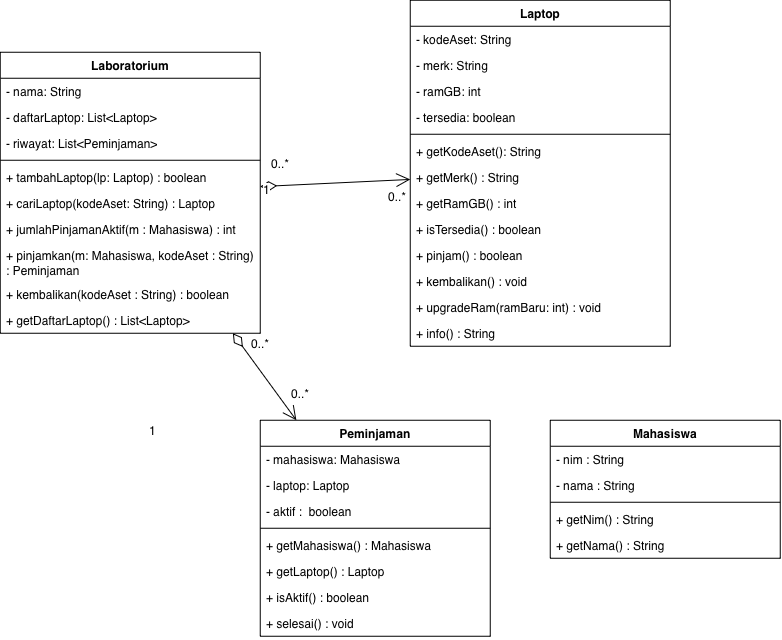

The diagram above was exported from draw.io. Its source (the exported page's mxGraphModel, read from the mxfile embedded in the PNG):
<mxGraphModel dx="956" dy="994" grid="1" gridSize="10" guides="1" tooltips="1" connect="1" arrows="1" fold="1" page="1" pageScale="1" pageWidth="690" pageHeight="980" background="light-dark(#ffffff, #121212)" math="0" shadow="0">
  <root>
    <mxCell id="0" />
    <mxCell id="1" parent="0" />
    <mxCell id="mzJXuxmF_xMzUSav6DIG-6" parent="1" style="swimlane;fontStyle=1;align=center;verticalAlign=top;childLayout=stackLayout;horizontal=1;startSize=26;horizontalStack=0;resizeParent=1;resizeParentMax=0;resizeLast=0;collapsible=1;marginBottom=0;whiteSpace=wrap;html=1;" value="Laboratorium" vertex="1">
      <mxGeometry height="281" width="260" x="170" y="252" as="geometry" />
    </mxCell>
    <mxCell id="mzJXuxmF_xMzUSav6DIG-7" parent="mzJXuxmF_xMzUSav6DIG-6" style="text;strokeColor=none;fillColor=none;align=left;verticalAlign=top;spacingLeft=4;spacingRight=4;overflow=hidden;rotatable=0;points=[[0,0.5],[1,0.5]];portConstraint=eastwest;whiteSpace=wrap;html=1;" value="- nama: String" vertex="1">
      <mxGeometry height="26" width="260" y="26" as="geometry" />
    </mxCell>
    <mxCell id="mzJXuxmF_xMzUSav6DIG-14" parent="mzJXuxmF_xMzUSav6DIG-6" style="text;strokeColor=none;fillColor=none;align=left;verticalAlign=top;spacingLeft=4;spacingRight=4;overflow=hidden;rotatable=0;points=[[0,0.5],[1,0.5]];portConstraint=eastwest;whiteSpace=wrap;html=1;" value="- daftarLaptop: List&amp;lt;Laptop&amp;gt;&lt;div&gt;&lt;br&gt;&lt;/div&gt;" vertex="1">
      <mxGeometry height="26" width="260" y="52" as="geometry" />
    </mxCell>
    <mxCell id="BJsTRpJup-vvaCkUwJ_e-1" parent="mzJXuxmF_xMzUSav6DIG-6" style="text;strokeColor=none;fillColor=none;align=left;verticalAlign=top;spacingLeft=4;spacingRight=4;overflow=hidden;rotatable=0;points=[[0,0.5],[1,0.5]];portConstraint=eastwest;whiteSpace=wrap;html=1;" value="- riwayat: List&amp;lt;Peminjaman&amp;gt;&lt;div&gt;&lt;br&gt;&lt;/div&gt;" vertex="1">
      <mxGeometry height="26" width="260" y="78" as="geometry" />
    </mxCell>
    <mxCell id="mzJXuxmF_xMzUSav6DIG-8" parent="mzJXuxmF_xMzUSav6DIG-6" style="line;strokeWidth=1;fillColor=none;align=left;verticalAlign=middle;spacingTop=-1;spacingLeft=3;spacingRight=3;rotatable=0;labelPosition=right;points=[];portConstraint=eastwest;strokeColor=inherit;" value="" vertex="1">
      <mxGeometry height="8" width="260" y="104" as="geometry" />
    </mxCell>
    <mxCell id="qzF6eW1lueOaUTw1EdiZ-4" parent="mzJXuxmF_xMzUSav6DIG-6" style="text;strokeColor=none;fillColor=none;align=left;verticalAlign=top;spacingLeft=4;spacingRight=4;overflow=hidden;rotatable=0;points=[[0,0.5],[1,0.5]];portConstraint=eastwest;whiteSpace=wrap;html=1;" value="+ tambahLaptop(lp: Laptop) : boolean" vertex="1">
      <mxGeometry height="26" width="260" y="112" as="geometry" />
    </mxCell>
    <mxCell id="mzJXuxmF_xMzUSav6DIG-9" parent="mzJXuxmF_xMzUSav6DIG-6" style="text;strokeColor=none;fillColor=none;align=left;verticalAlign=top;spacingLeft=4;spacingRight=4;overflow=hidden;rotatable=0;points=[[0,0.5],[1,0.5]];portConstraint=eastwest;whiteSpace=wrap;html=1;" value="+ cariLaptop(kodeAset: String) : Laptop" vertex="1">
      <mxGeometry height="26" width="260" y="138" as="geometry" />
    </mxCell>
    <mxCell id="qzF6eW1lueOaUTw1EdiZ-15" parent="mzJXuxmF_xMzUSav6DIG-6" style="text;strokeColor=none;fillColor=none;align=left;verticalAlign=top;spacingLeft=4;spacingRight=4;overflow=hidden;rotatable=0;points=[[0,0.5],[1,0.5]];portConstraint=eastwest;whiteSpace=wrap;html=1;" value="+ jumlahPinjamanAktif(m : Mahasiswa) : int" vertex="1">
      <mxGeometry height="26" width="260" y="164" as="geometry" />
    </mxCell>
    <mxCell id="mzJXuxmF_xMzUSav6DIG-11" parent="mzJXuxmF_xMzUSav6DIG-6" style="text;strokeColor=none;fillColor=none;align=left;verticalAlign=top;spacingLeft=4;spacingRight=4;overflow=hidden;rotatable=0;points=[[0,0.5],[1,0.5]];portConstraint=eastwest;whiteSpace=wrap;html=1;" value="+ pinjamkan(m: Mahasiswa, kodeAset : String) : Peminjaman&amp;nbsp;&lt;div&gt;&lt;br&gt;&lt;/div&gt;" vertex="1">
      <mxGeometry height="39" width="260" y="190" as="geometry" />
    </mxCell>
    <mxCell id="qzF6eW1lueOaUTw1EdiZ-16" parent="mzJXuxmF_xMzUSav6DIG-6" style="text;strokeColor=none;fillColor=none;align=left;verticalAlign=top;spacingLeft=4;spacingRight=4;overflow=hidden;rotatable=0;points=[[0,0.5],[1,0.5]];portConstraint=eastwest;whiteSpace=wrap;html=1;" value="+ kembalikan(kodeAset : String) : boolean&amp;nbsp;&lt;div&gt;&lt;br&gt;&lt;/div&gt;" vertex="1">
      <mxGeometry height="26" width="260" y="229" as="geometry" />
    </mxCell>
    <mxCell id="qzF6eW1lueOaUTw1EdiZ-3" parent="mzJXuxmF_xMzUSav6DIG-6" style="text;strokeColor=none;fillColor=none;align=left;verticalAlign=top;spacingLeft=4;spacingRight=4;overflow=hidden;rotatable=0;points=[[0,0.5],[1,0.5]];portConstraint=eastwest;whiteSpace=wrap;html=1;" value="+ getDaftarLaptop() : List&amp;lt;Laptop&amp;gt;&amp;nbsp;&lt;div&gt;&lt;br&gt;&lt;/div&gt;" vertex="1">
      <mxGeometry height="26" width="260" y="255" as="geometry" />
    </mxCell>
    <mxCell id="qzF6eW1lueOaUTw1EdiZ-5" parent="1" style="swimlane;fontStyle=1;align=center;verticalAlign=top;childLayout=stackLayout;horizontal=1;startSize=26;horizontalStack=0;resizeParent=1;resizeParentMax=0;resizeLast=0;collapsible=1;marginBottom=0;whiteSpace=wrap;html=1;fillStyle=solid;fontColor=light-dark(#000000,#FFFFFF);" value="Laptop" vertex="1">
      <mxGeometry height="346" width="260" x="580" y="200" as="geometry" />
    </mxCell>
    <mxCell id="qzF6eW1lueOaUTw1EdiZ-6" parent="qzF6eW1lueOaUTw1EdiZ-5" style="text;strokeColor=none;fillColor=none;align=left;verticalAlign=top;spacingLeft=4;spacingRight=4;overflow=hidden;rotatable=0;points=[[0,0.5],[1,0.5]];portConstraint=eastwest;whiteSpace=wrap;html=1;" value="- kodeAset: String" vertex="1">
      <mxGeometry height="26" width="260" y="26" as="geometry" />
    </mxCell>
    <mxCell id="qzF6eW1lueOaUTw1EdiZ-7" parent="qzF6eW1lueOaUTw1EdiZ-5" style="text;strokeColor=none;fillColor=none;align=left;verticalAlign=top;spacingLeft=4;spacingRight=4;overflow=hidden;rotatable=0;points=[[0,0.5],[1,0.5]];portConstraint=eastwest;whiteSpace=wrap;html=1;" value="- merk: String" vertex="1">
      <mxGeometry height="26" width="260" y="52" as="geometry" />
    </mxCell>
    <mxCell id="qzF6eW1lueOaUTw1EdiZ-17" parent="qzF6eW1lueOaUTw1EdiZ-5" style="text;strokeColor=none;fillColor=none;align=left;verticalAlign=top;spacingLeft=4;spacingRight=4;overflow=hidden;rotatable=0;points=[[0,0.5],[1,0.5]];portConstraint=eastwest;whiteSpace=wrap;html=1;" value="- ramGB: int" vertex="1">
      <mxGeometry height="26" width="260" y="78" as="geometry" />
    </mxCell>
    <mxCell id="BJsTRpJup-vvaCkUwJ_e-3" parent="qzF6eW1lueOaUTw1EdiZ-5" style="text;strokeColor=none;fillColor=none;align=left;verticalAlign=top;spacingLeft=4;spacingRight=4;overflow=hidden;rotatable=0;points=[[0,0.5],[1,0.5]];portConstraint=eastwest;whiteSpace=wrap;html=1;" value="- tersedia: boolean" vertex="1">
      <mxGeometry height="26" width="260" y="104" as="geometry" />
    </mxCell>
    <mxCell id="qzF6eW1lueOaUTw1EdiZ-8" parent="qzF6eW1lueOaUTw1EdiZ-5" style="line;strokeWidth=1;fillColor=none;align=left;verticalAlign=middle;spacingTop=-1;spacingLeft=3;spacingRight=3;rotatable=0;labelPosition=right;points=[];portConstraint=eastwest;strokeColor=inherit;" value="" vertex="1">
      <mxGeometry height="8" width="260" y="130" as="geometry" />
    </mxCell>
    <mxCell id="qzF6eW1lueOaUTw1EdiZ-9" parent="qzF6eW1lueOaUTw1EdiZ-5" style="text;strokeColor=none;fillColor=none;align=left;verticalAlign=top;spacingLeft=4;spacingRight=4;overflow=hidden;rotatable=0;points=[[0,0.5],[1,0.5]];portConstraint=eastwest;whiteSpace=wrap;html=1;" value="+ getKodeAset(): String" vertex="1">
      <mxGeometry height="26" width="260" y="138" as="geometry" />
    </mxCell>
    <mxCell id="qzF6eW1lueOaUTw1EdiZ-10" parent="qzF6eW1lueOaUTw1EdiZ-5" style="text;strokeColor=none;fillColor=none;align=left;verticalAlign=top;spacingLeft=4;spacingRight=4;overflow=hidden;rotatable=0;points=[[0,0.5],[1,0.5]];portConstraint=eastwest;whiteSpace=wrap;html=1;" value="+ getMerk() : String" vertex="1">
      <mxGeometry height="26" width="260" y="164" as="geometry" />
    </mxCell>
    <mxCell id="qzF6eW1lueOaUTw1EdiZ-11" parent="qzF6eW1lueOaUTw1EdiZ-5" style="text;strokeColor=none;fillColor=none;align=left;verticalAlign=top;spacingLeft=4;spacingRight=4;overflow=hidden;rotatable=0;points=[[0,0.5],[1,0.5]];portConstraint=eastwest;whiteSpace=wrap;html=1;" value="+ getRamGB() : int&amp;nbsp;&lt;div&gt;&lt;br&gt;&lt;/div&gt;" vertex="1">
      <mxGeometry height="26" width="260" y="190" as="geometry" />
    </mxCell>
    <mxCell id="qzF6eW1lueOaUTw1EdiZ-12" parent="qzF6eW1lueOaUTw1EdiZ-5" style="text;strokeColor=none;fillColor=none;align=left;verticalAlign=top;spacingLeft=4;spacingRight=4;overflow=hidden;rotatable=0;points=[[0,0.5],[1,0.5]];portConstraint=eastwest;whiteSpace=wrap;html=1;" value="+ isTersedia() : boolean&amp;nbsp;&lt;div&gt;&lt;br&gt;&lt;/div&gt;" vertex="1">
      <mxGeometry height="26" width="260" y="216" as="geometry" />
    </mxCell>
    <mxCell id="qzF6eW1lueOaUTw1EdiZ-18" parent="qzF6eW1lueOaUTw1EdiZ-5" style="text;strokeColor=none;fillColor=none;align=left;verticalAlign=top;spacingLeft=4;spacingRight=4;overflow=hidden;rotatable=0;points=[[0,0.5],[1,0.5]];portConstraint=eastwest;whiteSpace=wrap;html=1;" value="+ pinjam() : boolean&amp;nbsp;&lt;div&gt;&lt;br&gt;&lt;/div&gt;" vertex="1">
      <mxGeometry height="26" width="260" y="242" as="geometry" />
    </mxCell>
    <mxCell id="qzF6eW1lueOaUTw1EdiZ-19" parent="qzF6eW1lueOaUTw1EdiZ-5" style="text;strokeColor=none;fillColor=none;align=left;verticalAlign=top;spacingLeft=4;spacingRight=4;overflow=hidden;rotatable=0;points=[[0,0.5],[1,0.5]];portConstraint=eastwest;whiteSpace=wrap;html=1;" value="+ kembalikan() : void&amp;nbsp;&lt;div&gt;&lt;br&gt;&lt;/div&gt;" vertex="1">
      <mxGeometry height="26" width="260" y="268" as="geometry" />
    </mxCell>
    <mxCell id="qzF6eW1lueOaUTw1EdiZ-20" parent="qzF6eW1lueOaUTw1EdiZ-5" style="text;strokeColor=none;fillColor=none;align=left;verticalAlign=top;spacingLeft=4;spacingRight=4;overflow=hidden;rotatable=0;points=[[0,0.5],[1,0.5]];portConstraint=eastwest;whiteSpace=wrap;html=1;" value="+ upgradeRam(ramBaru: int) : void&amp;nbsp;&lt;div&gt;&lt;br&gt;&lt;/div&gt;" vertex="1">
      <mxGeometry height="26" width="260" y="294" as="geometry" />
    </mxCell>
    <mxCell id="qzF6eW1lueOaUTw1EdiZ-21" parent="qzF6eW1lueOaUTw1EdiZ-5" style="text;strokeColor=none;fillColor=none;align=left;verticalAlign=top;spacingLeft=4;spacingRight=4;overflow=hidden;rotatable=0;points=[[0,0.5],[1,0.5]];portConstraint=eastwest;whiteSpace=wrap;html=1;" value="+ info() : String&amp;nbsp;&lt;div&gt;&lt;br&gt;&lt;/div&gt;" vertex="1">
      <mxGeometry height="26" width="260" y="320" as="geometry" />
    </mxCell>
    <mxCell id="qzF6eW1lueOaUTw1EdiZ-35" parent="1" style="swimlane;fontStyle=1;align=center;verticalAlign=top;childLayout=stackLayout;horizontal=1;startSize=26;horizontalStack=0;resizeParent=1;resizeParentMax=0;resizeLast=0;collapsible=1;marginBottom=0;whiteSpace=wrap;html=1;" value="Peminjaman" vertex="1">
      <mxGeometry height="216" width="230" x="430" y="620" as="geometry" />
    </mxCell>
    <mxCell id="qzF6eW1lueOaUTw1EdiZ-36" parent="qzF6eW1lueOaUTw1EdiZ-35" style="text;strokeColor=none;fillColor=none;align=left;verticalAlign=top;spacingLeft=4;spacingRight=4;overflow=hidden;rotatable=0;points=[[0,0.5],[1,0.5]];portConstraint=eastwest;whiteSpace=wrap;html=1;" value="- mahasiswa: Mahasiswa" vertex="1">
      <mxGeometry height="26" width="230" y="26" as="geometry" />
    </mxCell>
    <mxCell id="qzF6eW1lueOaUTw1EdiZ-37" parent="qzF6eW1lueOaUTw1EdiZ-35" style="text;strokeColor=none;fillColor=none;align=left;verticalAlign=top;spacingLeft=4;spacingRight=4;overflow=hidden;rotatable=0;points=[[0,0.5],[1,0.5]];portConstraint=eastwest;whiteSpace=wrap;html=1;" value="- laptop: Laptop" vertex="1">
      <mxGeometry height="26" width="230" y="52" as="geometry" />
    </mxCell>
    <mxCell id="BJsTRpJup-vvaCkUwJ_e-5" parent="qzF6eW1lueOaUTw1EdiZ-35" style="text;strokeColor=none;fillColor=none;align=left;verticalAlign=top;spacingLeft=4;spacingRight=4;overflow=hidden;rotatable=0;points=[[0,0.5],[1,0.5]];portConstraint=eastwest;whiteSpace=wrap;html=1;" value="- aktif : &amp;nbsp;boolean" vertex="1">
      <mxGeometry height="26" width="230" y="78" as="geometry" />
    </mxCell>
    <mxCell id="qzF6eW1lueOaUTw1EdiZ-38" parent="qzF6eW1lueOaUTw1EdiZ-35" style="line;strokeWidth=1;fillColor=none;align=left;verticalAlign=middle;spacingTop=-1;spacingLeft=3;spacingRight=3;rotatable=0;labelPosition=right;points=[];portConstraint=eastwest;strokeColor=inherit;" value="" vertex="1">
      <mxGeometry height="8" width="230" y="104" as="geometry" />
    </mxCell>
    <mxCell id="qzF6eW1lueOaUTw1EdiZ-39" parent="qzF6eW1lueOaUTw1EdiZ-35" style="text;strokeColor=none;fillColor=none;align=left;verticalAlign=top;spacingLeft=4;spacingRight=4;overflow=hidden;rotatable=0;points=[[0,0.5],[1,0.5]];portConstraint=eastwest;whiteSpace=wrap;html=1;" value="+ getMahasiswa() : Mahasiswa" vertex="1">
      <mxGeometry height="26" width="230" y="112" as="geometry" />
    </mxCell>
    <mxCell id="qzF6eW1lueOaUTw1EdiZ-40" parent="qzF6eW1lueOaUTw1EdiZ-35" style="text;strokeColor=none;fillColor=none;align=left;verticalAlign=top;spacingLeft=4;spacingRight=4;overflow=hidden;rotatable=0;points=[[0,0.5],[1,0.5]];portConstraint=eastwest;whiteSpace=wrap;html=1;" value="+ getLaptop() : Laptop" vertex="1">
      <mxGeometry height="26" width="230" y="138" as="geometry" />
    </mxCell>
    <mxCell id="qzF6eW1lueOaUTw1EdiZ-41" parent="qzF6eW1lueOaUTw1EdiZ-35" style="text;strokeColor=none;fillColor=none;align=left;verticalAlign=top;spacingLeft=4;spacingRight=4;overflow=hidden;rotatable=0;points=[[0,0.5],[1,0.5]];portConstraint=eastwest;whiteSpace=wrap;html=1;" value="+ isAktif() : boolean" vertex="1">
      <mxGeometry height="26" width="230" y="164" as="geometry" />
    </mxCell>
    <mxCell id="qzF6eW1lueOaUTw1EdiZ-42" parent="qzF6eW1lueOaUTw1EdiZ-35" style="text;strokeColor=none;fillColor=none;align=left;verticalAlign=top;spacingLeft=4;spacingRight=4;overflow=hidden;rotatable=0;points=[[0,0.5],[1,0.5]];portConstraint=eastwest;whiteSpace=wrap;html=1;" value="+ selesai() : void&amp;nbsp;&lt;div&gt;&lt;br&gt;&lt;/div&gt;" vertex="1">
      <mxGeometry height="26" width="230" y="190" as="geometry" />
    </mxCell>
    <mxCell id="qzF6eW1lueOaUTw1EdiZ-47" parent="1" style="swimlane;fontStyle=1;align=center;verticalAlign=top;childLayout=stackLayout;horizontal=1;startSize=26;horizontalStack=0;resizeParent=1;resizeParentMax=0;resizeLast=0;collapsible=1;marginBottom=0;whiteSpace=wrap;html=1;" value="Mahasiswa" vertex="1">
      <mxGeometry height="138" width="230" x="720" y="620" as="geometry" />
    </mxCell>
    <mxCell id="BJsTRpJup-vvaCkUwJ_e-11" parent="qzF6eW1lueOaUTw1EdiZ-47" style="text;strokeColor=none;fillColor=none;align=left;verticalAlign=top;spacingLeft=4;spacingRight=4;overflow=hidden;rotatable=0;points=[[0,0.5],[1,0.5]];portConstraint=eastwest;whiteSpace=wrap;html=1;" value="- nim : String" vertex="1">
      <mxGeometry height="26" width="230" y="26" as="geometry" />
    </mxCell>
    <mxCell id="qzF6eW1lueOaUTw1EdiZ-48" parent="qzF6eW1lueOaUTw1EdiZ-47" style="text;strokeColor=none;fillColor=none;align=left;verticalAlign=top;spacingLeft=4;spacingRight=4;overflow=hidden;rotatable=0;points=[[0,0.5],[1,0.5]];portConstraint=eastwest;whiteSpace=wrap;html=1;" value="- nama : String" vertex="1">
      <mxGeometry height="26" width="230" y="52" as="geometry" />
    </mxCell>
    <mxCell id="qzF6eW1lueOaUTw1EdiZ-50" parent="qzF6eW1lueOaUTw1EdiZ-47" style="line;strokeWidth=1;fillColor=none;align=left;verticalAlign=middle;spacingTop=-1;spacingLeft=3;spacingRight=3;rotatable=0;labelPosition=right;points=[];portConstraint=eastwest;strokeColor=inherit;" value="" vertex="1">
      <mxGeometry height="8" width="230" y="78" as="geometry" />
    </mxCell>
    <mxCell id="qzF6eW1lueOaUTw1EdiZ-51" parent="qzF6eW1lueOaUTw1EdiZ-47" style="text;strokeColor=none;fillColor=none;align=left;verticalAlign=top;spacingLeft=4;spacingRight=4;overflow=hidden;rotatable=0;points=[[0,0.5],[1,0.5]];portConstraint=eastwest;whiteSpace=wrap;html=1;" value="+ getNim() : String" vertex="1">
      <mxGeometry height="26" width="230" y="86" as="geometry" />
    </mxCell>
    <mxCell id="qzF6eW1lueOaUTw1EdiZ-52" parent="qzF6eW1lueOaUTw1EdiZ-47" style="text;strokeColor=none;fillColor=none;align=left;verticalAlign=top;spacingLeft=4;spacingRight=4;overflow=hidden;rotatable=0;points=[[0,0.5],[1,0.5]];portConstraint=eastwest;whiteSpace=wrap;html=1;" value="+ getNama() : String" vertex="1">
      <mxGeometry height="26" width="230" y="112" as="geometry" />
    </mxCell>
    <mxCell id="qzF6eW1lueOaUTw1EdiZ-59" edge="1" parent="1" source="mzJXuxmF_xMzUSav6DIG-6" style="endArrow=open;html=1;endSize=12;startArrow=diamondThin;startSize=14;startFill=0;rounded=0;fontSize=12;" target="qzF6eW1lueOaUTw1EdiZ-5" value="">
      <mxGeometry relative="1" x="-0.0448" y="13" as="geometry">
        <mxPoint as="offset" />
        <mxPoint x="370" y="260" as="sourcePoint" />
        <mxPoint x="530" y="260" as="targetPoint" />
      </mxGeometry>
    </mxCell>
    <mxCell id="qzF6eW1lueOaUTw1EdiZ-60" connectable="0" parent="qzF6eW1lueOaUTw1EdiZ-59" style="edgeLabel;resizable=0;html=1;align=left;verticalAlign=top;fontSize=12;" value="0..*" vertex="1">
      <mxGeometry relative="1" x="-1" as="geometry">
        <mxPoint x="126" y="-3" as="offset" />
      </mxGeometry>
    </mxCell>
    <mxCell id="qzF6eW1lueOaUTw1EdiZ-61" connectable="0" parent="qzF6eW1lueOaUTw1EdiZ-59" style="edgeLabel;resizable=0;html=1;align=right;verticalAlign=top;fontSize=12;" value="1" vertex="1">
      <mxGeometry relative="1" x="1" as="geometry">
        <mxPoint x="-140" y="-3" as="offset" />
      </mxGeometry>
    </mxCell>
    <mxCell id="BJsTRpJup-vvaCkUwJ_e-6" edge="1" parent="1" source="mzJXuxmF_xMzUSav6DIG-6" style="endArrow=open;html=1;endSize=12;startArrow=diamondThin;startSize=14;startFill=0;rounded=0;fontSize=12;" target="qzF6eW1lueOaUTw1EdiZ-35" value="">
      <mxGeometry relative="1" x="-0.046" y="13" as="geometry">
        <mxPoint as="offset" />
        <mxPoint x="400" y="567" as="sourcePoint" />
        <mxPoint x="550" y="560" as="targetPoint" />
      </mxGeometry>
    </mxCell>
    <mxCell id="BJsTRpJup-vvaCkUwJ_e-7" connectable="0" parent="BJsTRpJup-vvaCkUwJ_e-6" style="edgeLabel;resizable=0;html=1;align=left;verticalAlign=top;fontSize=12;" value="0..*" vertex="1">
      <mxGeometry relative="1" x="-1" as="geometry">
        <mxPoint x="57" y="47" as="offset" />
      </mxGeometry>
    </mxCell>
    <mxCell id="BJsTRpJup-vvaCkUwJ_e-8" connectable="0" parent="BJsTRpJup-vvaCkUwJ_e-6" style="edgeLabel;resizable=0;html=1;align=right;verticalAlign=top;fontSize=12;" value="1" vertex="1">
      <mxGeometry relative="1" x="1" as="geometry">
        <mxPoint x="-140" y="-3" as="offset" />
      </mxGeometry>
    </mxCell>
    <mxCell id="BJsTRpJup-vvaCkUwJ_e-9" connectable="0" parent="BJsTRpJup-vvaCkUwJ_e-6" style="edgeLabel;resizable=0;html=1;align=left;verticalAlign=top;fontSize=12;" value="0..*" vertex="1">
      <mxGeometry relative="1" x="-1" as="geometry">
        <mxPoint x="17" y="-3" as="offset" />
      </mxGeometry>
    </mxCell>
    <mxCell id="BJsTRpJup-vvaCkUwJ_e-10" connectable="0" parent="BJsTRpJup-vvaCkUwJ_e-6" style="edgeLabel;resizable=0;html=1;align=left;verticalAlign=top;fontSize=12;" value="0..*" vertex="1">
      <mxGeometry relative="1" x="-1" as="geometry">
        <mxPoint x="37" y="-183" as="offset" />
      </mxGeometry>
    </mxCell>
  </root>
</mxGraphModel>